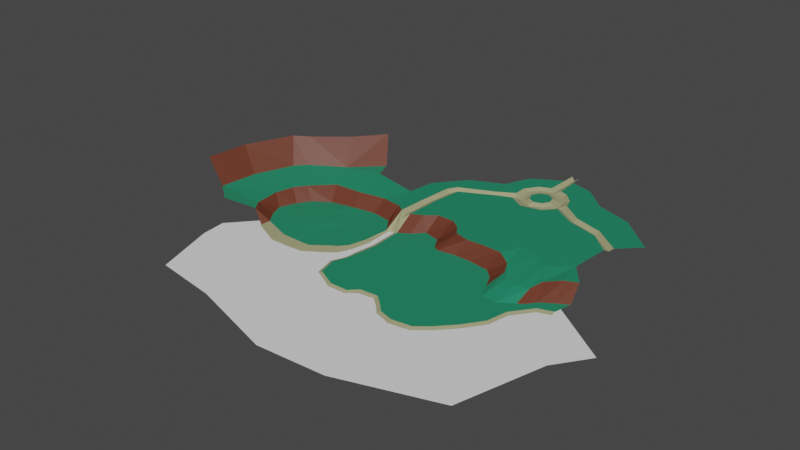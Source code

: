 # Source: map.blend  (saved by Blender 2.93.21; exported with 4.5.12 LTS)
import bpy
from mathutils import Matrix  # noqa: F401  (used for matrix-valued properties, if any)

bpy.ops.wm.read_factory_settings(use_empty=True)
scene = bpy.context.scene
scene.name = 'Scene'

# ---- collections
col_collection = bpy.data.collections.new('Collection'); scene.collection.children.link(col_collection)

# ---- materials (node trees are filled in below, after node groups)
mat_ghrass = bpy.data.materials.new('ghrass')
mat_ghrass.use_transparent_shadow = False
mat_rock = bpy.data.materials.new('rock')
mat_rock.use_transparent_shadow = False
mat_sand = bpy.data.materials.new('sand')
mat_sand.use_transparent_shadow = False

# ---- material node trees
mat_ghrass.use_nodes = True; mat_ghrass.node_tree.nodes.clear()
_N = mat_ghrass.node_tree.nodes; _L = mat_ghrass.node_tree.links
n0 = _N.new('ShaderNodeBsdfPrincipled'); n0.name = 'Principled BSDF'; n0.location = (10, 300)
n0.distribution = 'GGX'
n0.subsurface_method = 'BURLEY'
n0.inputs[0].default_value = (0.0151, 0.2396, 0.1257, 1.0)
n0.inputs[3].default_value = 1.45
n0.inputs[27].default_value = (0.0, 0.0, 0.0, 1.0)
n0.inputs[28].default_value = 1.0
n1 = _N.new('ShaderNodeOutputMaterial'); n1.name = 'Material Output'; n1.location = (300, 300)
_L.new(n0.outputs[0], n1.inputs[0])
n1.is_active_output = True
mat_rock.use_nodes = True; mat_rock.node_tree.nodes.clear()
_N = mat_rock.node_tree.nodes; _L = mat_rock.node_tree.links
n0 = _N.new('ShaderNodeBsdfPrincipled'); n0.name = 'Principled BSDF'; n0.location = (10, 300)
n0.distribution = 'GGX'
n0.subsurface_method = 'BURLEY'
n0.inputs[0].default_value = (0.1424, 0.03625, 0.0187, 1.0)
n0.inputs[3].default_value = 1.45
n0.inputs[27].default_value = (0.0, 0.0, 0.0, 1.0)
n0.inputs[28].default_value = 1.0
n1 = _N.new('ShaderNodeOutputMaterial'); n1.name = 'Material Output'; n1.location = (300, 300)
_L.new(n0.outputs[0], n1.inputs[0])
n1.is_active_output = True
mat_sand.use_nodes = True; mat_sand.node_tree.nodes.clear()
_N = mat_sand.node_tree.nodes; _L = mat_sand.node_tree.links
n0 = _N.new('ShaderNodeBsdfPrincipled'); n0.name = 'Principled BSDF'; n0.location = (10, 300)
n0.distribution = 'GGX'
n0.subsurface_method = 'BURLEY'
n0.inputs[0].default_value = (0.3757, 0.3688, 0.1995, 1.0)
n0.inputs[3].default_value = 1.45
n0.inputs[27].default_value = (0.0, 0.0, 0.0, 1.0)
n0.inputs[28].default_value = 1.0
n1 = _N.new('ShaderNodeOutputMaterial'); n1.name = 'Material Output'; n1.location = (300, 300)
_L.new(n0.outputs[0], n1.inputs[0])
n1.is_active_output = True

# ---- world
world_world = bpy.data.worlds.new('World'); scene.world = world_world
world_world.use_nodes = True; world_world.node_tree.nodes.clear()
_N = world_world.node_tree.nodes; _L = world_world.node_tree.links
n0 = _N.new('ShaderNodeOutputWorld'); n0.name = 'World Output'; n0.location = (300, 300)
n1 = _N.new('ShaderNodeBackground'); n1.name = 'Background'; n1.location = (10, 300)
n1.inputs[0].default_value = (0.05088, 0.05088, 0.05088, 1.0)
_L.new(n1.outputs[0], n0.inputs[0])
n0.is_active_output = True
world_world.color = (0.05088, 0.05088, 0.05088)
world_world.use_sun_shadow = False
world_world.sun_shadow_jitter_overblur = 0.0

# ---- meshes
me_plane = bpy.data.meshes.new('Plane')
me_plane.from_pydata([(-0.9889, -1.188, 0.0), (1.0, -0.4459, 0.0), (-1.91, 1.521, 0.04292), (-0.04063, 2.231, 0.0), (-1.555, 0.5862, 0.04292), (0.01108, -1.188, 0.0), (0.3144, 1.296, -0.000983), (-0.9755, 1.876, 0.04292), (-0.6204, 0.9413, 0.0), (-2.075, -1.166, 0.0), (-3.992, -0.468, 0.0), (-4.524, 0.3077, 0.0), (-4.879, 1.228, 0.02907), (-4.469, 2.347, 0.0), (-3.915, 3.123, 0.02907), (-2.873, 3.898, 0.0), (-1.155, 4.198, 0.02907), (0.2523, 4.452, 0.0), (1.549, 4.22, 0.0), (2.297, 3.173, 0.0), (2.153, 1.449, 0.0), (1.839, 0.2966, 0.0), (1.438, -0.1688, 0.0), (-2.863, 0.8744, 0.04292), (-2.929, 1.994, 0.04292), (-2.01, 2.902, 0.04292), (-0.724, 3.301, 0.0), (1.256, 2.327, -0.000983), (0.4696, 3.125, -0.000983), (-4.772, -0.8659, 0.7808), (-6.897, -1.442, 1.05), (-8.269, -0.3563, 1.05), (-9.606, -0.1251, 2.596), (-11.3, 1.262, 2.596), (-5.289, -0.1348, 0.7521), (-4.13, -1.066, -0.06455), (-5.461, 1.565, 0.7521), (-5.15, 2.812, 0.7521), (-4.631, 3.533, 0.7521), (-3.312, 4.85, 0.7521), (-1.44, 4.963, 0.7521), (0.3519, 5.26, 0.7521), (1.724, 5.051, 0.7521), (2.492, 8.861, 0.7521), (-2.253, -1.927, -0.06455), (-1.009, -1.927, -0.06455), (0.1404, -1.832, -0.06455), (1.27, -1.104, -0.06455), (1.653, -0.7974, -0.06455), (2.993, 3.33, 0.0), (3.091, 1.297, 0.0), (2.91, 0.06107, 0.0), (2.762, -0.9215, 0.0), (2.427, -1.719, 0.0), (2.746, -2.964, 0.0), (4.071, -3.634, 0.0), (5.252, -3.619, 0.0), (5.762, -3.092, 0.0), (6.943, -3.012, 0.0), (7.534, -3.523, 0.0), (8.108, -4.097, 0.0), (9.018, -4.369, 0.0), (10.31, -4.193, 0.0), (11.14, -3.507, 0.0), (12.07, -2.517, 0.0), (12.96, -1.273, 0.0), (13.25, 0.08385, 0.0), (14.25, 1.408, 0.0), (15.19, 1.728, 0.0), (3.681, 4.992, 0.7521), (4.406, 5.56, 0.7521), (5.558, 5.528, 0.7521), (6.142, 5.107, 0.7521), (6.669, 4.398, 0.7521), (7.588, 4.139, 0.7521), (8.692, 4.187, 0.7521), (9.963, 4.143, 0.7521), (10.82, 3.59, 0.5746), (11.13, 2.888, 0.4174), (3.72, 3.77, 0.0), (4.336, 4.434, 0.0), (5.386, 4.169, 0.0), (5.858, 3.339, 0.0), (6.225, 3.132, 0.0), (7.39, 3.307, 0.0), (8.428, 3.292, 0.0), (9.816, 3.084, 0.0), (10.42, 2.494, 0.0), (10.81, 1.616, 0.0), (13.2, 2.298, 0.4174), (13.49, 3.112, 0.5746), (14.46, 3.702, 0.7521), (15.23, 4.037, 0.7521), (11.28, 0.6097, 0.0), (12.23, 0.4836, 0.0), (13.17, 1.137, 0.0), (13.58, 1.424, 0.0), (13.98, 1.967, 0.0), (14.73, 2.446, 0.0), (15.47, 2.877, 0.0), (2.317, -0.7113, -0.1763), (1.918, -1.573, -0.1763), (2.317, -3.201, -0.1763), (4.073, -4.174, -0.1763), (5.397, -4.142, -0.1763), (6.067, -3.68, -0.1763), (6.738, -3.536, -0.1763), (7.2, -3.903, -0.1763), (7.807, -4.589, -0.1763), (9.115, -5.052, -0.1763), (10.55, -4.733, -0.1763), (11.56, -3.871, -0.1763), (12.55, -2.834, -0.1763), (13.41, -1.653, -0.1763), (13.68, -0.3283, -0.1763), (14.57, 0.8686, -0.1763), (15.21, 1.108, -0.1763), (5.762, -2.182, 0.0), (5.028, -1.177, 0.0), (4.039, -0.6662, 0.0), (3.752, -2.039, 0.0), (4.582, 0.4199, 0.0), (4.626, 1.716, 0.0), (4.637, 2.67, 0.0), (5.579, 1.883, 0.0), (5.79, 0.7745, 0.0), (5.926, -0.523, 0.0), (7.364, 1.794, 0.0), (8.461, 1.916, 0.0), (9.547, 1.872, 0.0), (9.824, 1.018, 0.0), (10.28, 0.3423, 0.0), (11.4, -0.1786, 0.0), (10.18, -2.53, 0.0), (9.072, -2.703, 0.0), (8.383, -2.703, 0.0), (8.517, -0.7492, 0.0), (6.943, -2.016, 0.0), (8.306, 0.553, 0.0), (11.64, 2.25, 0.4174), (12.42, 2.074, 0.4174), (1.586, -1.41, -0.3572), (1.156, -2.096, -0.3572), (0.1183, -3.213, -0.3572), (-0.9509, -3.469, -0.3572), (-2.196, -3.469, -0.3572), (-4.063, -2.559, -0.3572), (1.395, -3.676, -0.3572), (10.51, 5.435, 0.7521), (14.13, 5.458, 0.7521), (8.774, 6.347, 0.7521), (7.043, 6.984, 0.7521), (5.449, 7.372, 0.7521), (12.1, 4.912, 0.7521), (12.92, 4.456, 0.7521), (4.173, 7.167, 0.7521), (10.82, 8.283, 0.7521), (12.83, 7.713, 0.7521), (3.255, 8.978, 0.7521), (0.939, 7.121, 0.7521), (2.829, 8.761, 0.571), (5.426, 10.08, 0.7521), (7.544, 9.33, 0.7521), (9.23, 9.695, 0.7521), (2.946, 4.628, 0.7521), (2.214, 4.737, 0.7521), (3.179, 8.346, 0.7521), (2.561, 4.104, 0.4895), (2.616, 6.044, 0.571), (2.577, 4.677, 0.571), (2.275, 5.877, 0.7521), (2.994, 6.145, 0.7521), (3.004, 6.895, 0.7521), (2.649, 7.212, 0.571), (2.333, 6.88, 0.7521), (2.857, 9.476, 0.7521), (5.157, 10.52, 0.7521), (7.73, 10.78, 0.7521), (7.31, 11.03, 0.7521), (7.106, 11.52, 0.7521), (7.337, 11.99, 0.7521), (7.92, 12.25, 0.7521), (8.448, 11.92, 0.7521), (8.543, 11.39, 0.7521), (8.285, 10.96, 0.7521), (6.367, 10.47, 0.7521), (7.43, 9.823, 0.7521), (8.778, 10.16, 0.7521), (9.458, 10.89, 0.7521), (10.97, 9.911, 0.7521), (12.96, 9.342, 0.7521), (14.33, 8.108, 0.7521), (6.22, 11.15, 0.7521), (6.22, 12.0, 0.7521), (6.79, 12.84, 0.7521), (7.549, 13.18, 0.7521), (8.802, 12.95, 0.7521), (9.447, 12.31, 0.7521), (9.644, 11.62, 0.7521), (11.08, 10.54, 0.7521), (11.08, 10.54, 0.7521), (12.96, 9.955, 0.7521), (14.69, 8.607, 0.7521), (8.251, 13.18, 0.7521), (7.587, 14.66, 0.7521), (8.194, 14.72, 0.7521), (8.156, 15.55, 0.7521), (7.606, 15.52, 0.7521), (4.92, 11.82, 0.7521), (2.765, 10.81, 0.7521), (5.658, 13.53, 0.7521), (1.214, 8.941, 0.7521), (3.051, 9.235, 0.571), (5.281, 10.28, 0.571), (6.278, 10.85, 0.571), (7.891, 14.61, 0.571), (7.844, 15.44, 0.571), (9.536, 11.23, 0.571), (11.01, 10.25, 0.571), (12.87, 9.647, 0.571), (14.46, 8.429, 0.571), (6.591, 10.87, 0.5902), (6.886, 11.0, 0.5599), (6.874, 11.97, 0.6196), (6.547, 11.97, 0.6301), (7.303, 12.38, 0.6208), (7.044, 12.63, 0.6123), (7.9, 12.58, 0.6267), (7.879, 12.88, 0.6069), (8.536, 12.25, 0.6227), (8.672, 12.6, 0.6152), (8.782, 11.94, 0.6238), (9.117, 12.07, 0.6086), (8.948, 11.37, 0.6189), (9.225, 11.32, 0.5697), (8.527, 10.71, 0.6209), (8.712, 10.38, 0.6273), (7.534, 10.45, 0.5265), (7.443, 10.12, 0.6253), (11.24, 12.88, 0.7521), (9.662, 14.33, 0.7521), (13.62, 12.07, 0.7521), (15.98, 9.883, 0.7521), (-8.023, 2.186, 1.05), (-7.039, 4.755, 1.05), (-6.41, 5.438, 1.05), (-4.169, 6.805, 1.05), (-1.873, 7.406, 1.05), (-9.333, 2.69, 2.596), (-7.993, 5.779, 2.596), (-7.009, 6.38, 2.596), (-4.877, 8.102, 2.596), (-3.319, 9.988, 2.596), (-3.401, 11.74, 2.596), (-4.057, 12.78, 2.596), (-2.311, 8.609, 1.05), (2.556, -0.01042, -0.1027), (2.298, 0.04182, -0.1006), (2.375, -0.1763, -0.1114), (2.444, -0.218, -0.1183), (2.758, 1.296, -0.1013), (2.505, 1.36, -0.08946), (2.467, 3.27, -0.09609), (2.722, 3.326, -0.0933), (2.637, 3.409, -0.02247)], [(32, 33), (199, 200), (252, 253), (253, 254)], [(8, 6, 3, 7), (4, 8, 7, 2), (0, 5, 8, 4), (5, 1, 6, 8), (0, 4, 9), (10, 9, 4, 23), (4, 2, 23), (11, 10, 23), (12, 11, 23, 24), (13, 12, 24), (14, 13, 24, 25), (23, 2, 24), (7, 25, 24, 2), (15, 14, 25), (26, 25, 7, 3), (16, 15, 25, 26), (6, 1, 22), (21, 20, 6, 22), (6, 20, 27), (20, 19, 27), (17, 28, 18), (18, 28, 27, 19), (17, 16, 26, 28), (26, 3, 28), (3, 6, 27, 28), (164, 167, 264, 263, 49), (18, 42, 41, 17), (17, 41, 40, 16), (16, 40, 39, 15), (15, 39, 38, 14), (14, 38, 37, 13), (13, 37, 36, 12), (12, 36, 34, 11), (11, 34, 29, 10), (29, 35, 10), (167, 165, 19, 262, 264), (21, 22, 48, 258, 257), (52, 51, 256, 259, 100), (22, 1, 47, 48), (1, 5, 46, 47), (5, 0, 45, 46), (0, 9, 44, 45), (9, 10, 35, 44), (262, 19, 20, 261), (50, 49, 263, 260), (256, 51, 50, 260), (53, 52, 100, 101), (54, 53, 101, 102), (55, 54, 102, 103), (56, 55, 103, 104), (57, 56, 104, 105), (58, 57, 105, 106), (59, 58, 106, 107), (60, 59, 107, 108), (61, 60, 108, 109), (62, 61, 109, 110), (63, 62, 110, 111), (64, 63, 111, 112), (65, 64, 112, 113), (66, 65, 113, 114), (67, 66, 114, 115), (68, 67, 115, 116), (67, 96, 95, 66), (96, 67, 97), (68, 98, 97, 67), (95, 94, 66), (120, 52, 53), (119, 52, 120), (53, 54, 55, 120), (55, 56, 117, 120), (56, 57, 117), (118, 119, 120, 117), (52, 119, 51), (122, 50, 51, 119, 121), (50, 122, 79, 49), (80, 79, 122, 123), (81, 80, 123), (123, 122, 124), (125, 124, 122, 121), (119, 118, 121), (125, 121, 118, 126), (82, 81, 123, 124), (83, 82, 124), (84, 83, 124, 127), (85, 84, 127, 128), (86, 85, 128, 129), (87, 86, 129), (88, 87, 129, 130), (93, 88, 130, 131), (94, 93, 131, 132), (65, 66, 94, 132), (65, 132, 64), (133, 63, 64, 132), (135, 61, 62, 134), (62, 63, 133, 134), (132, 131, 133), (136, 133, 131), (135, 134, 136), (133, 136, 134), (61, 135, 60), (60, 135, 59), (58, 59, 135, 136), (58, 137, 117, 57), (136, 137, 58), (117, 137, 126, 118), (137, 136, 126), (138, 125, 126, 136), (125, 138, 127, 124), (127, 138, 129, 128), (130, 129, 138), (130, 138, 136, 131), (77, 76, 86, 87), (78, 77, 87), (87, 88, 78), (76, 75, 85, 86), (75, 74, 84, 85), (74, 73, 83, 84), (83, 73, 82), (73, 72, 81, 82), (71, 70, 80, 81), (72, 71, 81), (70, 69, 80), (79, 164, 49), (173, 172, 166, 160), (164, 69, 171), (20, 21, 257, 261), (94, 140, 139, 93), (94, 95, 89, 140), (93, 139, 78, 88), (96, 89, 95), (90, 89, 96, 97), (91, 90, 97, 98), (92, 91, 98, 99), (98, 68, 99), (100, 48, 141), (101, 100, 141), (142, 141, 48, 47), (47, 46, 142), (142, 46, 143), (144, 143, 46, 45), (145, 144, 45, 44), (146, 145, 44, 35), (143, 147, 142), (102, 101, 142, 147), (141, 142, 101), (77, 148, 76), (151, 71, 72), (72, 73, 150, 151), (73, 74, 75, 150), (75, 76, 148, 150), (148, 77, 153), (77, 78, 139, 153), (140, 153, 139), (154, 153, 140, 89), (90, 154, 89), (149, 154, 90), (151, 152, 71), (155, 70, 71, 152), (150, 148, 156), (153, 157, 156, 148), (154, 157, 153), (154, 149, 157), (149, 91, 92), (91, 149, 90), (69, 164, 79, 80), (185, 161, 162), (69, 70, 155, 172, 171), (151, 162, 161, 152), (152, 161, 158, 166, 155), (159, 41, 42, 170, 174), (163, 162, 151, 150), (156, 163, 150), (19, 165, 42, 18), (164, 169, 167), (170, 168, 173, 174), (164, 171, 168, 169), (170, 42, 165), (167, 169, 165), (173, 168, 171, 172), (169, 168, 170, 165), (166, 172, 155), (166, 158, 160), (162, 186, 185), (163, 187, 186, 162), (187, 163, 189, 188), (163, 156, 189), (157, 190, 189, 156), (190, 157, 191), (178, 177, 184, 183, 182, 181, 180, 179), (192, 193, 208, 176), (209, 175, 176, 208), (194, 210, 208, 193), (195, 204, 210, 194), (43, 211, 159, 174), (43, 175, 209, 211), (174, 173, 160, 43), (175, 43, 160), (225, 223, 180), (180, 223, 222, 179), (222, 178, 179), (237, 178, 222), (181, 227, 225, 180), (205, 215, 228, 203), (182, 229, 227, 181), (204, 195, 228, 215), (231, 229, 182), (183, 233, 231, 182), (234, 217, 198), (198, 197, 232, 234), (197, 196, 230, 232), (196, 203, 228, 230), (195, 194, 226, 228), (194, 193, 224, 226), (221, 214, 185), (193, 192, 221, 224), (186, 238, 221, 185), (178, 237, 177), (234, 188, 217), (177, 237, 235, 184), (184, 235, 233, 183), (186, 187, 236, 238), (187, 188, 234, 236), (217, 218, 200, 198), (189, 218, 217, 188), (185, 214, 213, 161), (192, 176, 213, 214), (161, 213, 212, 158), (158, 212, 160), (160, 212, 175), (176, 175, 212, 213), (207, 204, 215, 216), (206, 216, 215, 205), (201, 200, 218, 219), (190, 219, 218, 189), (191, 220, 219, 190), (202, 201, 219, 220), (157, 149, 191), (222, 223, 224, 221), (223, 225, 226, 224), (225, 227, 228, 226), (227, 229, 230, 228), (229, 231, 232, 230), (231, 233, 234, 232), (233, 235, 236, 234), (235, 237, 238, 236), (221, 238, 237, 222), (214, 221, 192), (197, 198, 200, 239), (240, 196, 197, 239), (196, 240, 205, 203), (202, 242, 241, 201), (201, 241, 239, 200), (31, 30, 34, 36), (30, 29, 34), (37, 244, 243, 36), (36, 243, 31), (41, 159, 247, 40), (40, 247, 246, 39), (39, 246, 245, 38), (38, 245, 244, 37), (247, 255, 246), (252, 251, 246, 255), (246, 251, 250, 245), (245, 250, 249, 244), (244, 249, 248, 243), (32, 31, 243, 248), (256, 257, 258, 259), (262, 263, 264), (256, 260, 261, 257), (260, 263, 262, 261), (259, 258, 48, 100)])
me_plane.polygons.foreach_set('material_index', [0, 0, 0, 0, 0, 0, 0, 0, 0, 0, 0, 0, 0, 0, 0, 0, 0, 0, 0, 0, 0, 0, 0, 0, 0, 2, 1, 1, 1, 1, 1, 1, 1, 1, 1, 2, 2, 2, 2, 2, 2, 2, 2, 2, 2, 2, 2, 2, 2, 2, 2, 2, 2, 2, 2, 2, 2, 2, 2, 2, 2, 2, 0, 0, 0, 0, 0, 0, 0, 0, 0, 0, 0, 0, 0, 0, 0, 0, 0, 0, 0, 0, 0, 0, 0, 0, 0, 0, 0, 0, 0, 0, 0, 0, 0, 0, 0, 0, 0, 0, 0, 0, 0, 0, 0, 0, 0, 0, 0, 0, 0, 1, 1, 1, 1, 1, 1, 1, 1, 1, 1, 1, 1, 2, 0, 2, 0, 0, 0, 1, 1, 1, 1, 0, 2, 2, 2, 2, 2, 2, 2, 2, 2, 2, 2, 0, 0, 0, 0, 0, 0, 0, 0, 0, 0, 0, 0, 0, 0, 0, 0, 0, 0, 0, 1, 0, 0, 0, 0, 0, 0, 0, 1, 2, 2, 2, 0, 2, 2, 2, 0, 2, 0, 0, 0, 0, 0, 0, 0, 0, 0, 0, 0, 0, 0, 2, 2, 2, 2, 2, 2, 2, 2, 2, 2, 2, 2, 2, 2, 2, 2, 2, 2, 2, 2, 2, 2, 2, 2, 2, 2, 2, 2, 2, 2, 2, 2, 2, 2, 2, 2, 2, 2, 2, 2, 2, 0, 2, 2, 2, 2, 2, 2, 2, 2, 2, 2, 0, 0, 0, 0, 0, 0, 0, 0, 0, 0, 0, 0, 0, 0, 1, 1, 1, 1, 1, 2, 2, 2, 2, 2])
_uv = me_plane.uv_layers.new(name='UVMap')
_uv.uv.foreach_set('vector', [0.7407, 0.4048, 0.7082, 0.432, 0.6812, 0.3995, 0.7135, 0.3725, 0.773, 0.3774, 0.7407, 0.4048, 0.7135, 0.3725, 0.7456, 0.3453, 0.8273, 0.4349, 0.8065, 0.472, 0.7407, 0.4048, 0.773, 0.3774, 0.8065, 0.472, 0.7586, 0.4932, 0.7082, 0.432, 0.7407, 0.4048, 0.8273, 0.4349, 0.773, 0.3774, 0.849, 0.3938, 0.8637, 0.3047, 0.849, 0.3938, 0.773, 0.3774, 0.7889, 0.3229, 0.773, 0.3774, 0.7456, 0.3453, 0.7889, 0.3229, 0.8409, 0.2703, 0.8637, 0.3047, 0.7889, 0.3229, 0.8123, 0.242, 0.8409, 0.2703, 0.7889, 0.3229, 0.7485, 0.2984, 0.7649, 0.2358, 0.8123, 0.242, 0.7485, 0.2984, 0.7268, 0.2409, 0.7649, 0.2358, 0.7485, 0.2984, 0.697, 0.3138, 0.7889, 0.3229, 0.7456, 0.3453, 0.7485, 0.2984, 0.7135, 0.3725, 0.697, 0.3138, 0.7485, 0.2984, 0.7456, 0.3453, 0.6783, 0.2626, 0.7268, 0.2409, 0.697, 0.3138, 0.6563, 0.3524, 0.697, 0.3138, 0.7135, 0.3725, 0.6812, 0.3995, 0.6323, 0.3182, 0.6783, 0.2626, 0.697, 0.3138, 0.6563, 0.3524, 0.7082, 0.432, 0.7586, 0.4932, 0.7394, 0.5039, 0.7136, 0.5093, 0.6638, 0.4971, 0.7082, 0.432, 0.7394, 0.5039, 0.7082, 0.432, 0.6638, 0.4971, 0.6501, 0.4452, 0.6638, 0.4971, 0.5948, 0.4661, 0.6501, 0.4452, 0.5953, 0.364, 0.638, 0.3995, 0.5763, 0.4133, 0.5763, 0.4133, 0.638, 0.3995, 0.6501, 0.4452, 0.5948, 0.4661, 0.5953, 0.364, 0.6323, 0.3182, 0.6563, 0.3524, 0.638, 0.3995, 0.6563, 0.3524, 0.6812, 0.3995, 0.638, 0.3995, 0.6812, 0.3995, 0.7082, 0.432, 0.6501, 0.4452, 0.638, 0.3995, 0.5197, 0.4555, 0.5488, 0.4523, 0.5796, 0.4746, 0.5818, 0.4803, 0.574, 0.4898, 0.5763, 0.4133, 0.5317, 0.4003, 0.5529, 0.3449, 0.5953, 0.364, 0.5953, 0.364, 0.5529, 0.3449, 0.6009, 0.2845, 0.6323, 0.3182, 0.6323, 0.3182, 0.6009, 0.2845, 0.6465, 0.2186, 0.6783, 0.2626, 0.6783, 0.2626, 0.6465, 0.2186, 0.7229, 0.1951, 0.7268, 0.2409, 0.7268, 0.2409, 0.7229, 0.1951, 0.7606, 0.19, 0.7649, 0.2358, 0.7649, 0.2358, 0.7606, 0.19, 0.8149, 0.2008, 0.8123, 0.242, 0.8123, 0.242, 0.8149, 0.2008, 0.8796, 0.2377, 0.8409, 0.2703, 0.8409, 0.2703, 0.8796, 0.2377, 0.9022, 0.2697, 0.8637, 0.3047, 0.9022, 0.2697, 0.8894, 0.3142, 0.8637, 0.3047, 0.5488, 0.4523, 0.5321, 0.4246, 0.5948, 0.4661, 0.5891, 0.473, 0.5796, 0.4746, 0.7136, 0.5093, 0.7394, 0.5039, 0.7585, 0.5247, 0.7203, 0.5399, 0.7137, 0.5324, 0.7398, 0.5714, 0.6997, 0.5557, 0.7102, 0.5433, 0.7205, 0.5434, 0.7422, 0.5489, 0.7394, 0.5039, 0.7586, 0.4932, 0.7776, 0.5166, 0.7585, 0.5247, 0.7586, 0.4932, 0.8065, 0.472, 0.8276, 0.4903, 0.7776, 0.5166, 0.8065, 0.472, 0.8273, 0.4349, 0.8553, 0.4497, 0.8276, 0.4903, 0.8273, 0.4349, 0.849, 0.3938, 0.8815, 0.4032, 0.8553, 0.4497, 0.849, 0.3938, 0.8637, 0.3047, 0.8894, 0.3142, 0.8815, 0.4032, 0.5891, 0.473, 0.5948, 0.4661, 0.6638, 0.4971, 0.6598, 0.5123, 0.6495, 0.5363, 0.574, 0.4898, 0.5818, 0.4803, 0.6567, 0.5234, 0.7102, 0.5433, 0.6997, 0.5557, 0.6495, 0.5363, 0.6567, 0.5234, 0.7761, 0.5766, 0.7398, 0.5714, 0.7422, 0.5489, 0.7822, 0.5541, 0.815, 0.6139, 0.7761, 0.5766, 0.7822, 0.5541, 0.834, 0.6022, 0.8131, 0.6765, 0.815, 0.6139, 0.834, 0.6022, 0.8347, 0.6879, 0.7885, 0.7205, 0.8131, 0.6765, 0.8347, 0.6879, 0.8062, 0.7375, 0.7581, 0.7291, 0.7885, 0.7205, 0.8062, 0.7375, 0.7749, 0.7537, 0.7302, 0.7727, 0.7581, 0.7291, 0.7749, 0.7537, 0.7556, 0.7763, 0.7365, 0.8061, 0.7302, 0.7727, 0.7556, 0.7763, 0.7593, 0.8017, 0.7454, 0.8401, 0.7365, 0.8061, 0.7593, 0.8017, 0.7715, 0.8396, 0.736, 0.8799, 0.7454, 0.8401, 0.7715, 0.8396, 0.7604, 0.8987, 0.7018, 0.9245, 0.736, 0.8799, 0.7604, 0.8987, 0.7176, 0.9459, 0.6585, 0.9411, 0.7018, 0.9245, 0.7176, 0.9459, 0.6638, 0.9657, 0.6015, 0.955, 0.6585, 0.9411, 0.6638, 0.9657, 0.6035, 0.981, 0.5354, 0.9624, 0.6015, 0.955, 0.6035, 0.981, 0.5403, 0.9886, 0.4773, 0.945, 0.5354, 0.9624, 0.5403, 0.9886, 0.484, 0.9716, 0.405, 0.9562, 0.4773, 0.945, 0.484, 0.9716, 0.4193, 0.9808, 0.373, 0.9854, 0.405, 0.9562, 0.4193, 0.9808, 0.3968, 0.9999, 0.405, 0.9562, 0.4184, 0.9298, 0.4383, 0.9197, 0.4773, 0.945, 0.4184, 0.9298, 0.405, 0.9562, 0.3891, 0.9342, 0.373, 0.9854, 0.3553, 0.9528, 0.3891, 0.9342, 0.405, 0.9562, 0.4383, 0.9197, 0.4837, 0.8971, 0.4773, 0.945, 0.76, 0.6319, 0.7398, 0.5714, 0.7761, 0.5766, 0.703, 0.6136, 0.7398, 0.5714, 0.76, 0.6319, 0.7761, 0.5766, 0.815, 0.6139, 0.8131, 0.6765, 0.76, 0.6319, 0.8131, 0.6765, 0.7885, 0.7205, 0.7235, 0.7103, 0.76, 0.6319, 0.7885, 0.7205, 0.7581, 0.7291, 0.7235, 0.7103, 0.7012, 0.6615, 0.703, 0.6136, 0.76, 0.6319, 0.7235, 0.7103, 0.7398, 0.5714, 0.703, 0.6136, 0.6997, 0.5557, 0.6012, 0.5852, 0.6495, 0.5363, 0.6997, 0.5557, 0.703, 0.6136, 0.6508, 0.611, 0.6495, 0.5363, 0.6012, 0.5852, 0.5424, 0.5087, 0.574, 0.4898, 0.5067, 0.5195, 0.5424, 0.5087, 0.6012, 0.5852, 0.5651, 0.5658, 0.4948, 0.5616, 0.5067, 0.5195, 0.5651, 0.5658, 0.5651, 0.5658, 0.6012, 0.5852, 0.5748, 0.6176, 0.6119, 0.6488, 0.5748, 0.6176, 0.6012, 0.5852, 0.6508, 0.611, 0.703, 0.6136, 0.7012, 0.6615, 0.6508, 0.611, 0.6119, 0.6488, 0.6508, 0.611, 0.7012, 0.6615, 0.6577, 0.6814, 0.5139, 0.597, 0.4948, 0.5616, 0.5651, 0.5658, 0.5748, 0.6176, 0.5137, 0.6152, 0.5139, 0.597, 0.5748, 0.6176, 0.484, 0.6561, 0.5137, 0.6152, 0.5748, 0.6176, 0.5406, 0.6862, 0.4634, 0.6945, 0.484, 0.6561, 0.5406, 0.6862, 0.5131, 0.7244, 0.4419, 0.7488, 0.4634, 0.6945, 0.5131, 0.7244, 0.4914, 0.7652, 0.4496, 0.7832, 0.4419, 0.7488, 0.4914, 0.7652, 0.4727, 0.8172, 0.4496, 0.7832, 0.4914, 0.7652, 0.5167, 0.7941, 0.4995, 0.8579, 0.4727, 0.8172, 0.5167, 0.7941, 0.5319, 0.8259, 0.4837, 0.8971, 0.4995, 0.8579, 0.5319, 0.8259, 0.527, 0.8795, 0.5354, 0.9624, 0.4773, 0.945, 0.4837, 0.8971, 0.527, 0.8795, 0.5354, 0.9624, 0.527, 0.8795, 0.6015, 0.955, 0.6421, 0.8843, 0.6585, 0.9411, 0.6015, 0.955, 0.527, 0.8795, 0.6872, 0.8203, 0.736, 0.8799, 0.7018, 0.9245, 0.6724, 0.8462, 0.7018, 0.9245, 0.6585, 0.9411, 0.6421, 0.8843, 0.6724, 0.8462, 0.527, 0.8795, 0.5319, 0.8259, 0.6421, 0.8843, 0.611, 0.7835, 0.6421, 0.8843, 0.5319, 0.8259, 0.6872, 0.8203, 0.6724, 0.8462, 0.611, 0.7835, 0.6421, 0.8843, 0.611, 0.7835, 0.6724, 0.8462, 0.736, 0.8799, 0.6872, 0.8203, 0.7454, 0.8401, 0.7454, 0.8401, 0.6872, 0.8203, 0.7365, 0.8061, 0.7302, 0.7727, 0.7365, 0.8061, 0.6872, 0.8203, 0.611, 0.7835, 0.7302, 0.7727, 0.6924, 0.7514, 0.7235, 0.7103, 0.7581, 0.7291, 0.611, 0.7835, 0.6924, 0.7514, 0.7302, 0.7727, 0.7235, 0.7103, 0.6924, 0.7514, 0.6577, 0.6814, 0.7012, 0.6615, 0.6924, 0.7514, 0.611, 0.7835, 0.6577, 0.6814, 0.5669, 0.7477, 0.6119, 0.6488, 0.6577, 0.6814, 0.611, 0.7835, 0.6119, 0.6488, 0.5669, 0.7477, 0.5406, 0.6862, 0.5748, 0.6176, 0.5406, 0.6862, 0.5669, 0.7477, 0.4914, 0.7652, 0.5131, 0.7244, 0.5167, 0.7941, 0.4914, 0.7652, 0.5669, 0.7477, 0.5167, 0.7941, 0.5669, 0.7477, 0.611, 0.7835, 0.5319, 0.8259, 0.3939, 0.7745, 0.3902, 0.7291, 0.4419, 0.7488, 0.4496, 0.7832, 0.4152, 0.8015, 0.3939, 0.7745, 0.4496, 0.7832, 0.4496, 0.7832, 0.4727, 0.8172, 0.4152, 0.8015, 0.3902, 0.7291, 0.4146, 0.6807, 0.4634, 0.6945, 0.4419, 0.7488, 0.4146, 0.6807, 0.4394, 0.6418, 0.484, 0.6561, 0.4634, 0.6945, 0.4394, 0.6418, 0.4492, 0.6036, 0.5137, 0.6152, 0.484, 0.6561, 0.5137, 0.6152, 0.4492, 0.6036, 0.5139, 0.597, 0.4492, 0.6036, 0.4357, 0.5686, 0.4948, 0.5616, 0.5139, 0.597, 0.4333, 0.5373, 0.4573, 0.4928, 0.5067, 0.5195, 0.4948, 0.5616, 0.4357, 0.5686, 0.4333, 0.5373, 0.4948, 0.5616, 0.4573, 0.4928, 0.4926, 0.4754, 0.5067, 0.5195, 0.5424, 0.5087, 0.5197, 0.4555, 0.574, 0.4898, 0.4319, 0.3915, 0.4356, 0.4126, 0.3785, 0.3894, 0.3707, 0.3664, 0.5197, 0.4555, 0.4926, 0.4754, 0.4636, 0.4275, 0.6638, 0.4971, 0.7136, 0.5093, 0.7137, 0.5324, 0.6598, 0.5123, 0.4837, 0.8971, 0.4166, 0.8684, 0.4271, 0.835, 0.4995, 0.8579, 0.4837, 0.8971, 0.4383, 0.9197, 0.391, 0.8932, 0.4166, 0.8684, 0.4995, 0.8579, 0.4271, 0.835, 0.4152, 0.8015, 0.4727, 0.8172, 0.4184, 0.9298, 0.391, 0.8932, 0.4383, 0.9197, 0.3531, 0.886, 0.391, 0.8932, 0.4184, 0.9298, 0.3891, 0.9342, 0.3083, 0.909, 0.3531, 0.886, 0.3891, 0.9342, 0.3553, 0.9528, 0.2792, 0.9303, 0.3083, 0.909, 0.3553, 0.9528, 0.3235, 0.9719, 0.3553, 0.9528, 0.373, 0.9854, 0.3235, 0.9719, 0.7422, 0.5489, 0.7585, 0.5247, 0.7834, 0.5374, 0.7822, 0.5541, 0.7422, 0.5489, 0.7834, 0.5374, 0.817, 0.5354, 0.7834, 0.5374, 0.7585, 0.5247, 0.7776, 0.5166, 0.7776, 0.5166, 0.8276, 0.4903, 0.817, 0.5354, 0.817, 0.5354, 0.8276, 0.4903, 0.8803, 0.5196, 0.9125, 0.4852, 0.8803, 0.5196, 0.8276, 0.4903, 0.8553, 0.4497, 0.939, 0.4387, 0.9125, 0.4852, 0.8553, 0.4497, 0.8815, 0.4032, 0.9454, 0.3492, 0.939, 0.4387, 0.8815, 0.4032, 0.8894, 0.3142, 0.8803, 0.5196, 0.8711, 0.577, 0.817, 0.5354, 0.834, 0.6022, 0.7822, 0.5541, 0.817, 0.5354, 0.8711, 0.577, 0.7834, 0.5374, 0.817, 0.5354, 0.7822, 0.5541, 0.3939, 0.7745, 0.3301, 0.7226, 0.3902, 0.7291, 0.3466, 0.5603, 0.4333, 0.5373, 0.4357, 0.5686, 0.4357, 0.5686, 0.4492, 0.6036, 0.3329, 0.6383, 0.3466, 0.5603, 0.4492, 0.6036, 0.4394, 0.6418, 0.4146, 0.6807, 0.3329, 0.6383, 0.4146, 0.6807, 0.3902, 0.7291, 0.3301, 0.7226, 0.3329, 0.6383, 0.3301, 0.7226, 0.3939, 0.7745, 0.3154, 0.7938, 0.3939, 0.7745, 0.4152, 0.8015, 0.4271, 0.835, 0.3154, 0.7938, 0.4166, 0.8684, 0.3154, 0.7938, 0.4271, 0.835, 0.3144, 0.8346, 0.3154, 0.7938, 0.4166, 0.8684, 0.391, 0.8932, 0.3531, 0.886, 0.3144, 0.8346, 0.391, 0.8932, 0.2506, 0.8577, 0.3144, 0.8346, 0.3531, 0.886, 0.3466, 0.5603, 0.3668, 0.4933, 0.4333, 0.5373, 0.4015, 0.4504, 0.4573, 0.4928, 0.4333, 0.5373, 0.3668, 0.4933, 0.3329, 0.6383, 0.3301, 0.7226, 0.2169, 0.6728, 0.3154, 0.7938, 0.1949, 0.7598, 0.2169, 0.6728, 0.3301, 0.7226, 0.3144, 0.8346, 0.1949, 0.7598, 0.3154, 0.7938, 0.3144, 0.8346, 0.2506, 0.8577, 0.1949, 0.7598, 0.2506, 0.8577, 0.3083, 0.909, 0.2792, 0.9303, 0.3083, 0.909, 0.2506, 0.8577, 0.3531, 0.886, 0.4926, 0.4754, 0.5197, 0.4555, 0.5424, 0.5087, 0.5067, 0.5195, 0.233, 0.4599, 0.2676, 0.4343, 0.2487, 0.5282, 0.4926, 0.4754, 0.4573, 0.4928, 0.4015, 0.4504, 0.4356, 0.4126, 0.4636, 0.4275, 0.3466, 0.5603, 0.2487, 0.5282, 0.2676, 0.4343, 0.3668, 0.4933, 0.3668, 0.4933, 0.2676, 0.4343, 0.354, 0.3797, 0.3785, 0.3894, 0.4015, 0.4504, 0.4716, 0.3281, 0.5529, 0.3449, 0.5317, 0.4003, 0.4898, 0.4033, 0.4517, 0.3846, 0.1987, 0.5828, 0.2487, 0.5282, 0.3466, 0.5603, 0.3329, 0.6383, 0.2169, 0.6728, 0.1987, 0.5828, 0.3329, 0.6383, 0.5948, 0.4661, 0.5321, 0.4246, 0.5317, 0.4003, 0.5763, 0.4133, 0.5197, 0.4555, 0.5267, 0.4404, 0.5488, 0.4523, 0.4898, 0.4033, 0.4759, 0.414, 0.4319, 0.3915, 0.4517, 0.3846, 0.5197, 0.4555, 0.4636, 0.4275, 0.4759, 0.414, 0.5267, 0.4404, 0.4898, 0.4033, 0.5317, 0.4003, 0.5321, 0.4246, 0.5488, 0.4523, 0.5267, 0.4404, 0.5321, 0.4246, 0.4319, 0.3915, 0.4759, 0.414, 0.4636, 0.4275, 0.4356, 0.4126, 0.5267, 0.4404, 0.4759, 0.414, 0.4898, 0.4033, 0.5321, 0.4246, 0.3785, 0.3894, 0.4356, 0.4126, 0.4015, 0.4504, 0.3785, 0.3894, 0.354, 0.3797, 0.3707, 0.3664, 0.2487, 0.5282, 0.2331, 0.5132, 0.233, 0.4599, 0.1987, 0.5828, 0.1909, 0.5558, 0.2331, 0.5132, 0.2487, 0.5282, 0.1909, 0.5558, 0.1987, 0.5828, 0.1528, 0.6429, 0.1498, 0.5662, 0.1987, 0.5828, 0.2169, 0.6728, 0.1528, 0.6429, 0.1949, 0.7598, 0.1327, 0.7294, 0.1528, 0.6429, 0.2169, 0.6728, 0.1327, 0.7294, 0.1949, 0.7598, 0.1468, 0.8067, 0.1877, 0.4823, 0.1878, 0.502, 0.1703, 0.5183, 0.1491, 0.519, 0.1319, 0.5044, 0.1312, 0.4783, 0.1531, 0.4628, 0.1749, 0.4648, 0.209, 0.4367, 0.177, 0.4189, 0.2122, 0.3745, 0.2545, 0.4108, 0.2961, 0.318, 0.3433, 0.3504, 0.2545, 0.4108, 0.2122, 0.3745, 0.1332, 0.4217, 0.1327, 0.3645, 0.2122, 0.3745, 0.177, 0.4189, 0.1035, 0.442, 0.04823, 0.4104, 0.1327, 0.3645, 0.1332, 0.4217, 0.3743, 0.3498, 0.3986, 0.3006, 0.4716, 0.3281, 0.4517, 0.3846, 0.3743, 0.3498, 0.3433, 0.3504, 0.2961, 0.318, 0.3986, 0.3006, 0.4517, 0.3846, 0.4319, 0.3915, 0.3707, 0.3664, 0.3743, 0.3498, 0.3433, 0.3504, 0.3743, 0.3498, 0.3707, 0.3664, 0.1392, 0.452, 0.1642, 0.4452, 0.1531, 0.4628, 0.1531, 0.4628, 0.1642, 0.4452, 0.2004, 0.4666, 0.1749, 0.4648, 0.2004, 0.4666, 0.1877, 0.4823, 0.1749, 0.4648, 0.2062, 0.5026, 0.1877, 0.4823, 0.2004, 0.4666, 0.1312, 0.4783, 0.1183, 0.4698, 0.1392, 0.452, 0.1531, 0.4628, 0.03058, 0.4356, 0.04222, 0.4247, 0.1074, 0.4624, 0.08685, 0.4705, 0.1319, 0.5044, 0.1168, 0.501, 0.1183, 0.4698, 0.1312, 0.4783, 0.04823, 0.4104, 0.1035, 0.442, 0.1074, 0.4624, 0.04222, 0.4247, 0.1234, 0.517, 0.1168, 0.501, 0.1319, 0.5044, 0.1491, 0.519, 0.1413, 0.5356, 0.1234, 0.517, 0.1319, 0.5044, 0.137, 0.5473, 0.1337, 0.5613, 0.1149, 0.5568, 0.1149, 0.5568, 0.09396, 0.5342, 0.111, 0.5266, 0.137, 0.5473, 0.09396, 0.5342, 0.08373, 0.496, 0.1009, 0.4986, 0.111, 0.5266, 0.08373, 0.496, 0.08685, 0.4705, 0.1074, 0.4624, 0.1009, 0.4986, 0.1035, 0.442, 0.1332, 0.4217, 0.1357, 0.437, 0.1074, 0.4624, 0.1332, 0.4217, 0.177, 0.4189, 0.171, 0.4328, 0.1357, 0.437, 0.212, 0.4582, 0.2201, 0.447, 0.233, 0.4599, 0.177, 0.4189, 0.209, 0.4367, 0.212, 0.4582, 0.171, 0.4328, 0.2331, 0.5132, 0.2207, 0.5067, 0.212, 0.4582, 0.233, 0.4599, 0.1877, 0.4823, 0.2062, 0.5026, 0.1878, 0.502, 0.137, 0.5473, 0.1498, 0.5662, 0.1337, 0.5613, 0.1878, 0.502, 0.2062, 0.5026, 0.1753, 0.5337, 0.1703, 0.5183, 0.1703, 0.5183, 0.1753, 0.5337, 0.1413, 0.5356, 0.1491, 0.519, 0.2331, 0.5132, 0.1909, 0.5558, 0.1833, 0.5473, 0.2207, 0.5067, 0.1909, 0.5558, 0.1498, 0.5662, 0.137, 0.5473, 0.1833, 0.5473, 0.1337, 0.5613, 0.1373, 0.6369, 0.1227, 0.6331, 0.1149, 0.5568, 0.1528, 0.6429, 0.1373, 0.6369, 0.1337, 0.5613, 0.1498, 0.5662, 0.233, 0.4599, 0.2201, 0.447, 0.262, 0.4226, 0.2676, 0.4343, 0.209, 0.4367, 0.2545, 0.4108, 0.262, 0.4226, 0.2201, 0.447, 0.2676, 0.4343, 0.262, 0.4226, 0.3485, 0.3649, 0.354, 0.3797, 0.354, 0.3797, 0.3485, 0.3649, 0.3707, 0.3664, 0.3707, 0.3664, 0.3485, 0.3649, 0.3433, 0.3504, 0.2545, 0.4108, 0.3433, 0.3504, 0.3485, 0.3649, 0.262, 0.4226, 0.01602, 0.3922, 0.04823, 0.4104, 0.04222, 0.4247, 0.01244, 0.4051, 9.793e-05, 0.416, 0.01244, 0.4051, 0.04222, 0.4247, 0.03058, 0.4356, 0.1051, 0.716, 0.1227, 0.6331, 0.1373, 0.6369, 0.1205, 0.7197, 0.1327, 0.7294, 0.1205, 0.7197, 0.1373, 0.6369, 0.1528, 0.6429, 0.1468, 0.8067, 0.13, 0.8044, 0.1205, 0.7197, 0.1327, 0.7294, 0.1162, 0.8091, 0.1051, 0.716, 0.1205, 0.7197, 0.13, 0.8044, 0.1949, 0.7598, 0.2506, 0.8577, 0.1468, 0.8067, 0.2004, 0.4666, 0.1642, 0.4452, 0.171, 0.4328, 0.212, 0.4582, 0.1642, 0.4452, 0.1392, 0.452, 0.1357, 0.437, 0.171, 0.4328, 0.1392, 0.452, 0.1183, 0.4698, 0.1074, 0.4624, 0.1357, 0.437, 0.1183, 0.4698, 0.1168, 0.501, 0.1009, 0.4986, 0.1074, 0.4624, 0.1168, 0.501, 0.1234, 0.517, 0.111, 0.5266, 0.1009, 0.4986, 0.1234, 0.517, 0.1413, 0.5356, 0.137, 0.5473, 0.111, 0.5266, 0.1413, 0.5356, 0.1753, 0.5337, 0.1833, 0.5473, 0.137, 0.5473, 0.1753, 0.5337, 0.2062, 0.5026, 0.2207, 0.5067, 0.1833, 0.5473, 0.212, 0.4582, 0.2207, 0.5067, 0.2062, 0.5026, 0.2004, 0.4666, 0.2201, 0.447, 0.212, 0.4582, 0.209, 0.4367, 0.09396, 0.5342, 0.1149, 0.5568, 0.1227, 0.6331, 0.03308, 0.5885, 0.01363, 0.4985, 0.08373, 0.496, 0.09396, 0.5342, 0.03308, 0.5885, 0.08373, 0.496, 0.01363, 0.4985, 0.03058, 0.4356, 0.08685, 0.4705, 0.1162, 0.8091, 0.04131, 0.8289, 0.01192, 0.6945, 0.1051, 0.716, 0.1051, 0.716, 0.01192, 0.6945, 0.03308, 0.5885, 0.1227, 0.6331, 0.9388, 0.1216, 0.9593, 0.1928, 0.8796, 0.2377, 0.8149, 0.2008, 0.9593, 0.1928, 0.9022, 0.2697, 0.8796, 0.2377, 0.7606, 0.19, 0.7243, 0.08274, 0.8359, 0.09046, 0.8149, 0.2008, 0.8149, 0.2008, 0.8359, 0.09046, 0.9388, 0.1216, 0.5529, 0.3449, 0.4716, 0.3281, 0.5197, 0.2166, 0.6009, 0.2845, 0.6009, 0.2845, 0.5197, 0.2166, 0.5906, 0.1435, 0.6465, 0.2186, 0.6465, 0.2186, 0.5906, 0.1435, 0.6877, 0.09214, 0.7229, 0.1951, 0.7229, 0.1951, 0.6877, 0.09214, 0.7243, 0.08274, 0.7606, 0.19, 0.5197, 0.2166, 0.4844, 0.1757, 0.5906, 0.1435, 0.446, 0.08569, 0.5474, 0.06311, 0.5906, 0.1435, 0.4844, 0.1757, 0.5906, 0.1435, 0.5474, 0.06311, 0.6546, 0.02057, 0.6877, 0.09214, 0.6877, 0.09214, 0.6546, 0.02057, 0.6993, 9.793e-05, 0.7243, 0.08274, 0.7243, 0.08274, 0.6993, 9.793e-05, 0.8423, 0.002492, 0.8359, 0.09046, 0.9593, 0.0354, 0.9388, 0.1216, 0.8359, 0.09046, 0.8423, 0.002492, 0.7102, 0.5433, 0.7137, 0.5324, 0.7203, 0.5399, 0.7205, 0.5434, 0.5891, 0.473, 0.5818, 0.4803, 0.5796, 0.4746, 0.7102, 0.5433, 0.6567, 0.5234, 0.6598, 0.5123, 0.7137, 0.5324, 0.6567, 0.5234, 0.5818, 0.4803, 0.5891, 0.473, 0.6598, 0.5123, 0.7205, 0.5434, 0.7203, 0.5399, 0.7585, 0.5247, 0.7422, 0.5489])
me_plane.materials.append(mat_ghrass)
me_plane.materials.append(mat_rock)
me_plane.materials.append(mat_sand)
me_plane.use_remesh_fix_poles = True
me_plane.use_remesh_preserve_attributes = False
me_plane.update()
me_plane_001 = bpy.data.meshes.new('Plane.001')
me_plane_001.from_pydata([(-75.16, -129.8, 0.0), (-7.433, -140.3, 0.0), (-96.1, -65.01, 0.0), (-7.37, -45.39, 0.0), (-98.39, -38.84, 0.0), (5.854, -24.73, 0.0), (-69.2, -5.688, 0.0), (11.04, -9.759, 0.0), (50.0, -50.35, 0.0), (50.85, -13.96, 0.0), (29.65, 55.96, 0.0), (59.58, 51.77, 0.0), (85.63, -168.8, 0.0), (114.7, -43.17, 0.0), (157.7, -164.7, 0.0), (156.6, -65.85, 0.0), (257.2, -132.7, 0.0), (185.1, -48.98, 0.0), (282.8, -42.59, 0.0), (213.6, 7.433, 0.0), (307.2, -8.271, 0.0), (238.0, 41.75, 0.0)], [], [(0, 1, 3, 2), (2, 3, 5, 4), (4, 5, 7, 6), (5, 3, 8, 9), (5, 9, 7), (7, 9, 11, 10), (3, 1, 8), (8, 1, 12), (12, 13, 8), (13, 12, 14, 15), (15, 14, 16, 17), (17, 16, 18, 19), (19, 18, 20, 21)])
_uv = me_plane_001.uv_layers.new(name='UVMap')
_uv.uv.foreach_set('vector', [0.06945, 0.927, 0.05496, 0.7574, 0.2901, 0.7733, 0.2265, 0.9898, 0.2265, 0.9898, 0.2901, 0.7733, 0.3436, 0.744, 0.291, 0.9999, 0.291, 0.9999, 0.3436, 0.744, 0.3815, 0.7337, 0.378, 0.9332, 0.3436, 0.744, 0.2901, 0.7733, 0.2875, 0.6303, 0.3779, 0.6343, 0.3436, 0.744, 0.3779, 0.6343, 0.3815, 0.7337, 0.3815, 0.7337, 0.3779, 0.6343, 0.5422, 0.6238, 0.5475, 0.6987, 0.2901, 0.7733, 0.05496, 0.7574, 0.2875, 0.6303, 0.2875, 0.6303, 0.05496, 0.7574, 7.398e-05, 0.522, 7.398e-05, 0.522, 0.3163, 0.4712, 0.2875, 0.6303, 0.3163, 0.4712, 7.398e-05, 0.522, 0.02235, 0.344, 0.2671, 0.3636, 0.2671, 0.3636, 0.02235, 0.344, 0.1184, 0.103, 0.3138, 0.2958, 0.3138, 0.2958, 0.1184, 0.103, 0.3461, 0.0548, 0.4584, 0.2347, 0.4584, 0.2347, 0.3461, 0.0548, 0.4353, 7.398e-05, 0.5475, 0.18])
me_plane_001.use_remesh_fix_poles = True
me_plane_001.use_remesh_preserve_attributes = False
me_plane_001.update()

# ---- objects
ob_plane = bpy.data.objects.new('Plane', me_plane)
ob_plane_001 = bpy.data.objects.new('Plane.001', me_plane_001)

# ---- transforms, parenting, visibility, modifiers, constraints
ob_plane.location = (0.0, 0.0, 0.0)
ob_plane.scale = (16.11, 16.11, 16.11)
ob_plane_001.location = (0.0, 0.0, -1.256)

# ---- collection membership
col_collection.objects.link(ob_plane)
col_collection.objects.link(ob_plane_001)

# ---- scene / render settings (as saved in the file)
scene.frame_start = 1; scene.frame_end = 250; scene.frame_set(1)
scene.render.engine = 'BLENDER_EEVEE_NEXT'
scene.cycles.use_denoising = False
scene.cycles.samples = 128
scene.cycles.sampling_pattern = 'TABULATED_SOBOL'
scene.cycles.use_adaptive_sampling = False
scene.cycles.use_light_tree = False
scene.view_settings.view_transform = 'Filmic'
bpy.context.view_layer.update()

# ---- added for rendering (the .blend has no active camera and no usable light): camera, sun
cam_auto = bpy.data.cameras.new('AutoCamera')
cam_auto.lens = 50.0
cam_auto.sensor_width = 36.0
cam_auto.clip_end = 10492.3
ob_auto_camera = bpy.data.objects.new('AutoCamera', cam_auto)
scene.collection.objects.link(ob_auto_camera)
ob_auto_camera.location = (660.46, -676.512, 496.323)
ob_auto_camera.rotation_euler = (1.09748, -7.21219e-08, 0.694738)
scene.camera = ob_auto_camera
light_auto_sun = bpy.data.lights.new('AutoSun', 'SUN')
light_auto_sun.energy = 3.0
light_auto_sun.angle = 0.0523599
ob_auto_sun = bpy.data.objects.new('AutoSun', light_auto_sun)
scene.collection.objects.link(ob_auto_sun)
ob_auto_sun.rotation_euler = (0.872665, 0.174533, 0.523599)
bpy.context.view_layer.update()
